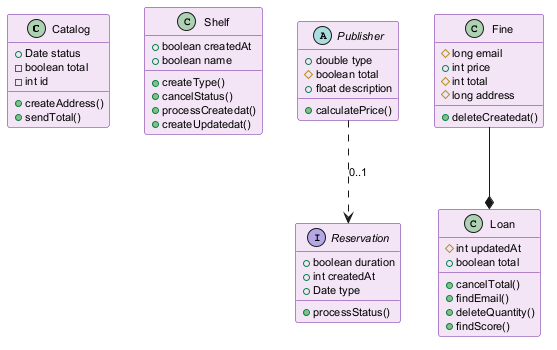

The diagram above was rendered by PlantUML. Its source (embedded in the PNG):
@startuml
skinparam backgroundColor #FFFFFF
skinparam classBackgroundColor #F3E5F5
skinparam classBorderColor #6A1B9A
skinparam defaultFontSize 11
class Catalog {
  +Date status
  -boolean total
  -int id
  +createAddress()
  +sendTotal()
}
class Shelf {
  +boolean createdAt
  +boolean name
  +createType()
  +cancelStatus()
  +processCreatedat()
  +createUpdatedat()
}
abstract class Publisher {
  +double type
  #boolean total
  +float description
  +calculatePrice()
}
class Loan {
  #int updatedAt
  +boolean total
  +cancelTotal()
  +findEmail()
  +deleteQuantity()
  +findScore()
}
class Fine {
  #long email
  +int price
  #int total
  #long address
  +deleteCreatedat()
}
interface Reservation {
  +boolean duration
  +int createdAt
  +Date type
  +processStatus()
}
Fine --* Loan
Publisher ..> Reservation : "0..1"
@enduml